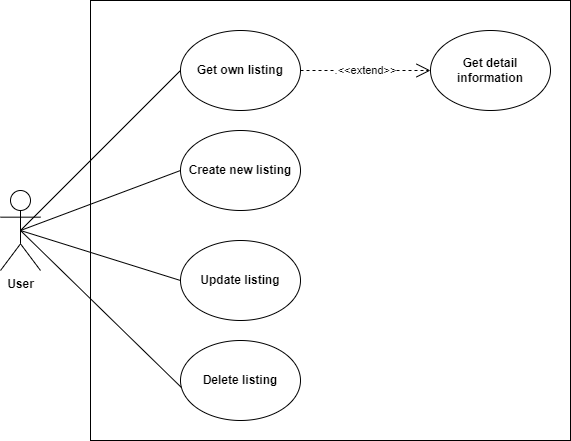

The diagram above was exported from draw.io. Its source (the exported page's mxGraphModel, read from the mxfile embedded in the PNG):
<mxGraphModel dx="1399" dy="736" grid="1" gridSize="10" guides="1" tooltips="1" connect="1" arrows="1" fold="1" page="1" pageScale="1" pageWidth="850" pageHeight="1100" math="0" shadow="0">
  <root>
    <mxCell id="0" />
    <mxCell id="1" parent="0" />
    <mxCell id="Ngr_p7dLUWJQK14flSjp-1" value="" style="rounded=0;whiteSpace=wrap;html=1;" vertex="1" parent="1">
      <mxGeometry x="160" y="40" width="480" height="440" as="geometry" />
    </mxCell>
    <mxCell id="Ngr_p7dLUWJQK14flSjp-2" value="User" style="shape=umlActor;verticalLabelPosition=bottom;verticalAlign=top;html=1;fontStyle=1" vertex="1" parent="1">
      <mxGeometry x="70" y="230" width="40" height="80" as="geometry" />
    </mxCell>
    <mxCell id="Ngr_p7dLUWJQK14flSjp-3" value="Get own listing" style="ellipse;whiteSpace=wrap;html=1;fontStyle=1" vertex="1" parent="1">
      <mxGeometry x="250" y="70" width="120" height="80" as="geometry" />
    </mxCell>
    <mxCell id="Ngr_p7dLUWJQK14flSjp-4" value="" style="endArrow=none;html=1;rounded=0;exitX=0.5;exitY=0.5;exitDx=0;exitDy=0;exitPerimeter=0;entryX=0;entryY=0.5;entryDx=0;entryDy=0;" edge="1" parent="1" source="Ngr_p7dLUWJQK14flSjp-2" target="Ngr_p7dLUWJQK14flSjp-3">
      <mxGeometry width="50" height="50" relative="1" as="geometry">
        <mxPoint x="360" y="290" as="sourcePoint" />
        <mxPoint x="410" y="240" as="targetPoint" />
      </mxGeometry>
    </mxCell>
    <mxCell id="Ngr_p7dLUWJQK14flSjp-6" value="Get detail information" style="ellipse;whiteSpace=wrap;html=1;fontStyle=1" vertex="1" parent="1">
      <mxGeometry x="500" y="70" width="120" height="80" as="geometry" />
    </mxCell>
    <mxCell id="Ngr_p7dLUWJQK14flSjp-9" value=".&amp;lt;&amp;lt;extend&amp;gt;&amp;gt;" style="endArrow=open;endSize=12;dashed=1;html=1;rounded=0;entryX=0;entryY=0.5;entryDx=0;entryDy=0;exitX=1;exitY=0.5;exitDx=0;exitDy=0;" edge="1" parent="1" source="Ngr_p7dLUWJQK14flSjp-3" target="Ngr_p7dLUWJQK14flSjp-6">
      <mxGeometry width="160" relative="1" as="geometry">
        <mxPoint x="302" y="182" as="sourcePoint" />
        <mxPoint x="390" y="100" as="targetPoint" />
        <mxPoint as="offset" />
      </mxGeometry>
    </mxCell>
    <mxCell id="lNaFAKZpP2f4fVqjl76H-1" value="Create new listing" style="ellipse;whiteSpace=wrap;html=1;fontStyle=1" vertex="1" parent="1">
      <mxGeometry x="250" y="170" width="120" height="80" as="geometry" />
    </mxCell>
    <mxCell id="lNaFAKZpP2f4fVqjl76H-2" value="Update listing" style="ellipse;whiteSpace=wrap;html=1;fontStyle=1" vertex="1" parent="1">
      <mxGeometry x="250" y="280" width="120" height="80" as="geometry" />
    </mxCell>
    <mxCell id="lNaFAKZpP2f4fVqjl76H-3" value="Delete listing" style="ellipse;whiteSpace=wrap;html=1;fontStyle=1" vertex="1" parent="1">
      <mxGeometry x="250" y="380" width="120" height="80" as="geometry" />
    </mxCell>
    <mxCell id="lNaFAKZpP2f4fVqjl76H-4" value="" style="endArrow=none;html=1;rounded=0;exitX=0.5;exitY=0.5;exitDx=0;exitDy=0;exitPerimeter=0;entryX=0;entryY=0.5;entryDx=0;entryDy=0;" edge="1" parent="1" source="Ngr_p7dLUWJQK14flSjp-2" target="lNaFAKZpP2f4fVqjl76H-1">
      <mxGeometry width="50" height="50" relative="1" as="geometry">
        <mxPoint x="100" y="280" as="sourcePoint" />
        <mxPoint x="260" y="120" as="targetPoint" />
      </mxGeometry>
    </mxCell>
    <mxCell id="lNaFAKZpP2f4fVqjl76H-5" value="" style="endArrow=none;html=1;rounded=0;exitX=0.5;exitY=0.5;exitDx=0;exitDy=0;exitPerimeter=0;entryX=0;entryY=0.5;entryDx=0;entryDy=0;" edge="1" parent="1" source="Ngr_p7dLUWJQK14flSjp-2" target="lNaFAKZpP2f4fVqjl76H-2">
      <mxGeometry width="50" height="50" relative="1" as="geometry">
        <mxPoint x="110" y="290" as="sourcePoint" />
        <mxPoint x="270" y="130" as="targetPoint" />
      </mxGeometry>
    </mxCell>
    <mxCell id="lNaFAKZpP2f4fVqjl76H-6" value="" style="endArrow=none;html=1;rounded=0;exitX=0.5;exitY=0.5;exitDx=0;exitDy=0;exitPerimeter=0;entryX=0.008;entryY=0.588;entryDx=0;entryDy=0;entryPerimeter=0;" edge="1" parent="1" source="Ngr_p7dLUWJQK14flSjp-2" target="lNaFAKZpP2f4fVqjl76H-3">
      <mxGeometry width="50" height="50" relative="1" as="geometry">
        <mxPoint x="120" y="300" as="sourcePoint" />
        <mxPoint x="280" y="140" as="targetPoint" />
      </mxGeometry>
    </mxCell>
  </root>
</mxGraphModel>